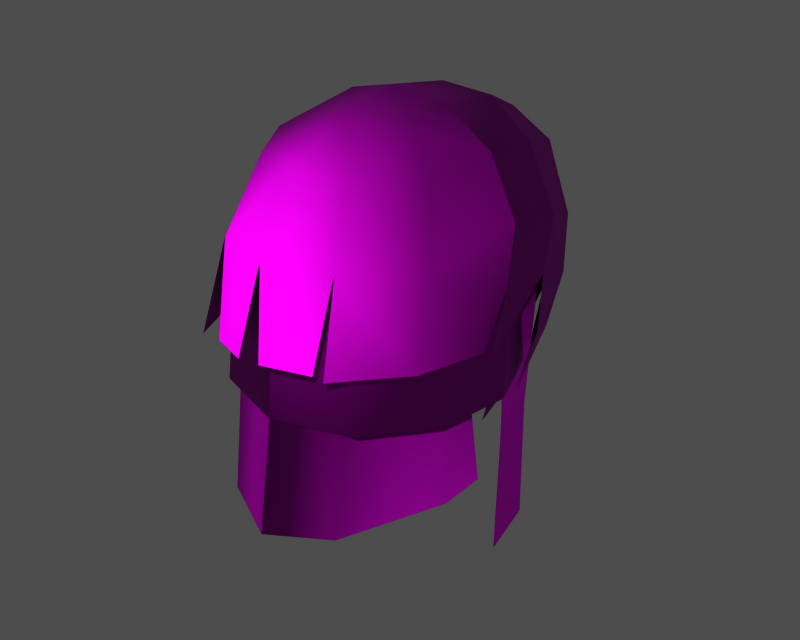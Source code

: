 # Source: p042001.blend  (saved by Blender 3.6.13; exported with 4.5.12 LTS)
import bpy
from mathutils import Matrix  # noqa: F401  (used for matrix-valued properties, if any)

bpy.ops.wm.read_factory_settings(use_empty=True)
scene = bpy.context.scene
scene.name = '1'

# ---- collections
col_collection_1 = bpy.data.collections.new('Collection 1'); scene.collection.children.link(col_collection_1)

# ---- images (referenced by path relative to the original .blend; pixels are not part of the script)
import os
ASSET_DIR = os.environ.get("B2B_ASSET_DIR", "")  # directory of the original .blend (textures are referenced by path, not embedded)
HERE = os.path.dirname(os.path.abspath(__file__))  # packed textures are extracted next to this script under _unpacked/

def load_image(name, relpath, width, height, colorspace="sRGB"):
    """Load a texture the original file referenced (path relative to the .blend, or extracted next to this script)."""
    p = next((c for c in (os.path.join(HERE, relpath), os.path.join(ASSET_DIR, relpath)) if relpath and os.path.exists(c)), "")
    if p:
        img = bpy.data.images.load(p, check_existing=True)
        img.name = name
    else:  # same state as the original file: an image datablock whose file is absent (Cycles renders it pink)
        img = bpy.data.images.new(name, width, height)
        img.source = "FILE"
        img.filepath = "//" + (relpath or name)
    img.colorspace_settings.name = colorspace
    return img
img_m_hair_diff_0 = load_image('m_hair_diff_0', 'p042001.dds', 1024, 1024, 'Non-Color')
img_m_hair_norm_0 = load_image('m_hair_norm_0', 'p042001_n.dds', 1024, 1024, 'Non-Color')
img_m_hair_spec_0 = load_image('m_hair_spec_0', 'p042001_sp.dds', 1024, 1024, 'Non-Color')

# ---- materials (node trees are filled in below, after node groups)
mat_m_hair_mat_001 = bpy.data.materials.new('m_hair_mat.001')

# ---- material node trees
mat_m_hair_mat_001.use_nodes = True; mat_m_hair_mat_001.node_tree.nodes.clear()
_N = mat_m_hair_mat_001.node_tree.nodes; _L = mat_m_hair_mat_001.node_tree.links
n0 = _N.new('ShaderNodeBsdfPrincipled'); n0.name = 'Principled BSDF'; n0.location = (0, 0)
n0.distribution = 'GGX'
n0.subsurface_method = 'RANDOM_WALK_SKIN'
n0.inputs[3].default_value = 1.45
n0.inputs[27].default_value = (0.0, 0.0, 0.0, 1.0)
n0.inputs[28].default_value = 1.0
n1 = _N.new('ShaderNodeOutputMaterial'); n1.name = 'Material Output'; n1.location = (0, 0)
n2 = _N.new('ShaderNodeTexImage'); n2.name = 'Image Texture'; n2.location = (0, 0)
n2.image = img_m_hair_diff_0
n3 = _N.new('ShaderNodeUVMap'); n3.name = 'UV Map'; n3.location = (0, 0)
n4 = _N.new('ShaderNodeTexImage'); n4.name = 'Image Texture.001'; n4.location = (0, 0)
n4.image = img_m_hair_norm_0
n5 = _N.new('ShaderNodeNormalMap'); n5.name = 'Normal Map'; n5.location = (0, 0)
n6 = _N.new('ShaderNodeUVMap'); n6.name = 'UV Map.001'; n6.location = (0, 0)
n7 = _N.new('ShaderNodeTexImage'); n7.name = 'Image Texture.002'; n7.location = (0, 0)
n7.image = img_m_hair_spec_0
n8 = _N.new('ShaderNodeUVMap'); n8.name = 'UV Map.002'; n8.location = (0, 0)
_L.new(n0.outputs[0], n1.inputs[0])
_L.new(n2.outputs[0], n0.inputs[0])
_L.new(n3.outputs[0], n2.inputs[0])
_L.new(n4.outputs[0], n5.inputs[1])
_L.new(n5.outputs[0], n0.inputs[5])
_L.new(n6.outputs[0], n4.inputs[0])
_L.new(n7.outputs[0], n0.inputs[13])
_L.new(n8.outputs[0], n7.inputs[0])
n1.is_active_output = True

# ---- meshes
me_m_hair = bpy.data.meshes.new('m_hair')
me_m_hair.from_pydata([(-0.3408, 2.886, 180.1), (3.186, 2.982, 179.6), (2.581, 7.738, 179.0), (2.991, -4.893, 167.3), (3.109, -3.886, 162.5), (5.037, -1.02, 162.8), (-7.598, 2.71, 164.1), (-6.835, -1.468, 164.0), (-6.868, -1.449, 173.5), (6.888, -1.449, 173.5), (6.855, -1.468, 164.0), (7.618, 2.71, 164.1), (-3.989, 11.59, 174.8), (-7.113, 7.169, 174.5), (-5.408, 7.657, 177.2), (0.00991, -6.099, 173.0), (0.009909, -8.616, 157.9), (3.793, -6.834, 158.3), (-3.653, -5.03, 173.1), (-3.773, -6.834, 158.3), (3.086, -4.319, 177.7), (3.826, -6.345, 173.6), (6.797, -2.9, 173.2), (-7.617, 2.629, 175.1), (-5.069, -0.8609, 177.8), (-5.691, 3.159, 177.7), (-5.017, -1.02, 162.8), (-5.304, -1.648, 167.6), (-6.778, 3.301, 168.3), (-6.179, 6.947, 169.1), (-7.619, 2.915, 173.6), (-6.319, 6.593, 173.7), (7.639, 2.915, 173.6), (6.199, 6.947, 169.1), (6.338, 6.593, 173.7), (7.695, 6.547, 173.7), (6.182, 10.57, 172.2), (3.955, 11.69, 175.8), (0.00991, -6.831, 173.1), (-3.967, -5.429, 173.1), (-4.707, -5.988, 164.7), (7.084, 0.8723, 169.7), (6.914, -0.3395, 173.0), (5.825, -0.2859, 164.4), (-3.816, -6.292, 173.5), (0.01721, -7.518, 173.6), (0.01465, -5.349, 177.8), (-3.394, 11.84, 169.7), (-4.875, 9.864, 169.4), (-5.172, 9.188, 173.8), (6.812, 3.301, 168.3), (6.982, 3.56, 172.5), (5.801, -1.588, 172.5), (-5.781, -1.588, 172.5), (-6.962, 3.56, 172.5), (0.009911, 12.45, 174.1), (3.37, 11.42, 173.9), (2.322, 12.67, 169.8), (-5.737, 11.17, 171.5), (-1.639, 12.48, 173.2), (3.361, 12.64, 169.6), (1.887, 13.75, 174.3), (5.538, 7.226, 177.1), (5.101, -0.8813, 177.2), (-2.971, -4.893, 167.3), (0.009912, -5.441, 167.2), (0.009911, -5.365, 172.5), (-3.299, 3.04, 179.4), (-0.5843, 7.503, 179.3), (0.03882, -1.565, 179.7), (-6.851, 3.612, 169.1), (-6.618, 7.058, 169.0), (-6.044, 7.332, 161.1), (-5.805, -0.2859, 164.4), (0.00991, -7.525, 164.7), (4.727, -5.988, 164.7), (-7.955, 0.3873, 167.1), (-6.619, -3.742, 167.9), (-6.484, -2.9, 173.2), (3.987, -5.429, 173.1), (0.009911, -1.238, 178.5), (0.009911, -4.354, 176.2), (3.363, -3.759, 176.2), (-8.042, 1.751, 171.8), (7.924, 2.602, 174.5), (5.997, 3.025, 177.7), (5.324, -1.648, 167.6), (5.192, 9.188, 173.8), (4.894, 9.864, 169.4), (3.414, 11.84, 169.7), (-3.32, 12.79, 169.7), (6.063, 7.332, 161.1), (6.638, 7.058, 169.0), (6.871, 3.612, 169.1), (6.508, 5.979, 173.0), (-3.089, -3.886, 162.5), (1.454, 13.28, 168.0), (-0.1201, 14.15, 172.2), (-5.578, 2.279, 163.6), (-6.801, 3.846, 160.9), (6.82, 3.846, 160.9), (3.673, -5.03, 173.1), (-6.894, -0.3395, 173.0), (-7.065, 0.8723, 169.7), (-6.488, 5.979, 173.0), (-5.621, 3.204, 176.9), (-2.302, 12.67, 169.8), (-3.35, 11.42, 173.9), (5.947, 6.474, 165.8), (6.441, 7.0, 168.5), (-2.002, 10.9, 177.0), (-2.876, 7.57, 178.7), (2.269, 10.31, 177.8), (-6.611, 3.428, 166.2), (-5.928, 6.474, 165.8), (-5.578, 6.138, 163.2), (-2.879, -4.27, 177.7), (4.85, -1.009, 176.6), (5.64, 3.204, 176.9), (5.246, 6.895, 161.8), (4.927, 9.496, 164.3), (6.852, 7.936, 166.3), (-3.343, -3.759, 176.2), (-7.505, 6.488, 165.6), (-7.522, 6.179, 170.9), (-6.34, 10.15, 168.1), (-3.098, -7.853, 168.4), (7.04, -4.033, 168.3), (8.277, -0.189, 168.4), (0.00991, 12.97, 169.8), (3.47, -0.1144, 179.2), (-7.522, 6.179, 170.9), (-7.869, 4.514, 166.5), (7.3, 4.671, 163.9), (6.852, 7.936, 166.3), (7.937, 5.306, 167.4), (6.631, 3.428, 166.2), (6.253, 3.348, 163.4), (5.598, 6.138, 163.2), (-6.233, 3.348, 163.4), (-1.209, 13.44, 173.4), (0.5316, 13.04, 176.0), (-0.6782, 9.494, 178.0), (-0.6295, 11.98, 175.9), (0.00991, 10.63, 177.0), (3.355, 8.964, 177.0), (5.077, 6.46, 177.0), (-3.335, 8.964, 177.0), (-5.057, 6.46, 177.0), (-4.83, -1.009, 176.6), (8.286, 1.54, 171.2), (-4.129, 11.76, 167.1), (-5.391, 9.004, 164.9), (-6.34, 10.15, 168.1), (7.924, 2.602, 174.5), (8.286, 1.54, 171.2), (8.042, 5.332, 170.8), (8.042, 5.332, 170.8), (6.884, 9.35, 169.2), (-3.225, -4.248, 158.8), (0.009914, -4.972, 158.8), (0.00991, -4.673, 162.6), (4.23, 11.66, 166.7), (-6.459, 6.374, 172.6), (-6.127, 7.0, 168.5), (5.997, 3.025, 177.7), (0.8049, 10.09, 178.1), (8.633, -0.1499, 168.0), (0.5351, -8.514, 168.5), (3.403, -7.637, 168.5), (5.598, 2.279, 163.6), (-6.525, -0.8224, 158.6), (6.545, -0.8224, 158.6), (6.118, 7.189, 164.5), (-6.098, 7.189, 164.5), (3.447, 10.37, 163.3), (2.549, 12.3, 165.2), (-3.816, -6.292, 173.5), (-0.6894, -8.7, 168.5), (7.002, 6.374, 172.6), (7.695, 6.547, 173.7), (3.244, -4.248, 158.8), (5.062, -0.9848, 158.7), (4.918, 6.363, 161.4), (-4.898, 6.363, 161.4), (-5.196, 4.29, 161.0), (5.216, 4.29, 161.0), (-3.84, 7.666, 178.3), (4.107, -7.638, 168.4), (-5.928, 1.898, 164.4), (5.948, 1.898, 164.4), (-2.61, -1.128, 178.3), (-5.042, -0.9848, 158.7), (2.63, -1.128, 178.3), (-3.002, -4.649, 172.6), (3.022, -4.649, 172.6), (5.136, 1.953, 158.7), (-5.116, 1.953, 158.7), (-4.305, -7.853, 168.4), (-6.6, 2.031, 158.7), (6.619, 2.031, 158.7), (6.82, 3.661, 152.9), (6.063, 7.528, 153.1), (-6.044, 7.528, 153.1), (-6.801, 3.661, 152.9)], [], [(0, 1, 2), (3, 4, 5), (6, 7, 8), (9, 10, 11), (12, 13, 14), (15, 16, 17), (15, 18, 19), (20, 21, 22), (23, 24, 25), (26, 27, 28), (29, 30, 31), (32, 33, 34), (35, 36, 37), (38, 39, 40), (41, 42, 43), (44, 45, 46), (47, 48, 49), (50, 51, 52), (53, 54, 28), (55, 56, 57), (58, 12, 59), (60, 61, 37), (37, 62, 35), (22, 63, 20), (32, 11, 33), (12, 58, 13), (64, 65, 66), (67, 0, 68), (69, 67, 24), (70, 71, 72), (19, 18, 73), (38, 74, 75), (76, 77, 78), (37, 36, 60), (10, 9, 79), (80, 81, 82), (78, 83, 76), (22, 84, 85), (50, 86, 5), (46, 45, 21), (6, 30, 29), (87, 88, 89), (59, 90, 58), (91, 92, 93), (42, 93, 94), (65, 64, 95), (60, 96, 97), (28, 98, 26), (72, 99, 70), (93, 100, 91), (17, 43, 101), (73, 102, 103), (102, 104, 70), (39, 8, 7), (31, 30, 105), (106, 107, 55), (108, 109, 50), (110, 111, 68), (62, 37, 112), (113, 114, 115), (23, 78, 24), (46, 116, 44), (79, 9, 117), (118, 32, 34), (119, 120, 121), (81, 122, 39), (123, 124, 125), (45, 44, 126), (22, 127, 128), (55, 129, 106), (69, 116, 46), (69, 20, 130), (14, 13, 23), (83, 131, 132), (133, 134, 135), (136, 137, 138), (115, 139, 113), (43, 42, 101), (140, 141, 61), (142, 143, 110), (59, 110, 143), (144, 145, 56), (34, 146, 118), (107, 147, 144), (105, 148, 31), (79, 82, 81), (75, 79, 38), (39, 122, 149), (149, 8, 39), (128, 150, 22), (150, 84, 22), (151, 152, 153), (42, 41, 93), (102, 70, 103), (5, 86, 3), (154, 155, 156), (35, 157, 158), (117, 82, 79), (64, 27, 26), (4, 3, 65), (159, 160, 161), (134, 158, 157), (162, 158, 121), (163, 164, 28), (73, 18, 102), (20, 63, 130), (2, 1, 165), (23, 25, 14), (68, 111, 67), (112, 37, 141), (37, 61, 141), (166, 112, 141), (68, 0, 2), (40, 74, 38), (156, 155, 167), (19, 16, 15), (45, 168, 169), (5, 170, 50), (19, 73, 171), (17, 172, 43), (26, 95, 64), (17, 101, 15), (11, 173, 33), (174, 6, 29), (127, 22, 21), (162, 175, 176), (177, 78, 77), (78, 177, 116), (126, 178, 45), (46, 20, 69), (21, 20, 46), (169, 21, 45), (124, 13, 58), (23, 13, 131), (11, 32, 9), (9, 32, 118), (8, 30, 6), (105, 30, 8), (144, 55, 107), (56, 55, 144), (118, 117, 9), (8, 149, 105), (145, 87, 56), (89, 56, 87), (49, 147, 107), (49, 107, 47), (66, 65, 3), (50, 109, 179), (156, 180, 154), (154, 180, 62), (58, 125, 124), (151, 153, 58), (181, 4, 161), (4, 181, 182), (79, 75, 10), (7, 40, 39), (183, 138, 137), (69, 24, 116), (116, 24, 78), (184, 185, 139), (137, 186, 183), (61, 97, 140), (97, 61, 60), (0, 67, 69), (130, 0, 69), (59, 12, 110), (187, 110, 12), (132, 76, 83), (62, 165, 154), (165, 62, 2), (39, 38, 81), (81, 38, 79), (21, 188, 127), (171, 73, 189), (103, 189, 73), (190, 43, 172), (43, 190, 41), (122, 81, 80), (149, 122, 191), (161, 95, 159), (192, 159, 95), (94, 93, 92), (104, 71, 70), (82, 117, 193), (82, 193, 80), (27, 64, 194), (66, 194, 64), (195, 3, 86), (3, 195, 66), (140, 59, 143), (148, 147, 49), (145, 146, 87), (196, 170, 5), (26, 98, 197), (161, 160, 181), (158, 36, 35), (60, 36, 158), (25, 67, 187), (67, 25, 24), (58, 90, 151), (77, 198, 177), (25, 187, 14), (14, 187, 12), (166, 141, 143), (143, 141, 140), (1, 0, 130), (85, 1, 130), (5, 182, 196), (182, 5, 4), (197, 192, 26), (95, 26, 192), (95, 161, 65), (65, 161, 4), (189, 199, 171), (172, 200, 190), (28, 54, 163), (139, 115, 184), (96, 60, 162), (158, 162, 60), (2, 62, 112), (2, 112, 166), (157, 135, 134), (143, 142, 166), (68, 2, 166), (57, 129, 55), (31, 148, 49), (31, 49, 48), (146, 34, 87), (88, 87, 34), (100, 201, 202), (203, 204, 99), (34, 33, 88), (48, 29, 31), (23, 83, 78), (131, 83, 23), (179, 51, 50), (99, 72, 203), (202, 91, 100), (80, 191, 122), (85, 63, 22), (130, 63, 85), (194, 53, 27), (28, 27, 53), (86, 52, 195), (52, 86, 50), (47, 107, 106), (56, 89, 57), (121, 120, 162), (162, 176, 96), (28, 164, 114), (114, 113, 28), (50, 136, 108), (138, 108, 136), (68, 142, 110), (68, 166, 142), (187, 111, 110), (67, 111, 187)])
me_m_hair.polygons.foreach_set('use_smooth', [True] * 257)
_uv = me_m_hair.uv_layers.new(name='UVTex')
_uv.uv.foreach_set('vector', [0.2573, 0.7058, 0.3147, 0.7164, 0.3087, 0.6429, 0.8716, 0.5766, 0.874, 0.5062, 0.8269, 0.5019, 0.7999, 0.7018, 0.8649, 0.7579, 0.7595, 0.8372, 0.7595, 0.8372, 0.8649, 0.7579, 0.7999, 0.7018, 0.2142, 0.5578, 0.1432, 0.6088, 0.1896, 0.6197, 0.6608, 0.3758, 0.6722, 0.1457, 0.6122, 0.1498, 0.6608, 0.3758, 0.606, 0.3759, 0.6122, 0.1498, 0.2756, 0.8169, 0.2825, 0.884, 0.3515, 0.8547, 0.1304, 0.6772, 0.1651, 0.7367, 0.1726, 0.6816, 0.8269, 0.5019, 0.8133, 0.5708, 0.7377, 0.5631, 0.7022, 0.716, 0.7149, 0.8018, 0.6706, 0.7744, 0.7149, 0.8018, 0.7022, 0.716, 0.6706, 0.7744, 0.4232, 0.6246, 0.3906, 0.563, 0.3358, 0.5774, 0.838, 0.9386, 0.8069, 0.8832, 0.9104, 0.8085, 0.5036, 0.3317, 0.5205, 0.3773, 0.5255, 0.2564, 0.1559, 0.8628, 0.2176, 0.8841, 0.229, 0.8168, 0.6163, 0.6814, 0.655, 0.6948, 0.6363, 0.7538, 0.7377, 0.5631, 0.724, 0.6204, 0.7981, 0.6368, 0.7981, 0.6368, 0.724, 0.6204, 0.7377, 0.5631, 0.5447, 0.7302, 0.5978, 0.7382, 0.5942, 0.6763, 0.1635, 0.5359, 0.2142, 0.5578, 0.2431, 0.5225, 0.37, 0.4999, 0.312, 0.5381, 0.3358, 0.5774, 0.3358, 0.5774, 0.3657, 0.6445, 0.4232, 0.6246, 0.3515, 0.8547, 0.3257, 0.7918, 0.2756, 0.8169, 0.7149, 0.8018, 0.7999, 0.7018, 0.7022, 0.716, 0.2142, 0.5578, 0.1635, 0.5359, 0.1432, 0.6088, 0.8716, 0.5766, 0.9161, 0.5799, 0.9056, 0.6542, 0.2129, 0.6935, 0.2573, 0.7058, 0.264, 0.6416, 0.2454, 0.7644, 0.2129, 0.6935, 0.1651, 0.7367, 0.4641, 0.3238, 0.4052, 0.3222, 0.4086, 0.2111, 0.6122, 0.1498, 0.606, 0.3759, 0.5255, 0.2564, 0.838, 0.9386, 0.9522, 0.874, 0.9104, 0.8085, 0.01685, 0.6985, 0.02773, 0.7885, 0.1038, 0.7569, 0.3358, 0.5774, 0.3906, 0.563, 0.37, 0.4999, 0.8649, 0.7579, 0.7595, 0.8372, 0.8069, 0.8832, 0.7183, 0.956, 0.7778, 0.9543, 0.7644, 0.9035, 0.1038, 0.7569, 0.08464, 0.6826, 0.01685, 0.6985, 0.3515, 0.8547, 0.3991, 0.7915, 0.3637, 0.7458, 0.7377, 0.5631, 0.8133, 0.5708, 0.8269, 0.5019, 0.229, 0.8168, 0.2176, 0.8841, 0.2825, 0.884, 0.7999, 0.7018, 0.7149, 0.8018, 0.7022, 0.716, 0.6363, 0.7538, 0.655, 0.6948, 0.6163, 0.6814, 0.2431, 0.5225, 0.1925, 0.4903, 0.1635, 0.5359, 0.4086, 0.2111, 0.4052, 0.3222, 0.4641, 0.3238, 0.5205, 0.3773, 0.4641, 0.3238, 0.411, 0.3774, 0.9161, 0.5799, 0.8716, 0.5766, 0.874, 0.5062, 0.37, 0.4999, 0.3578, 0.4617, 0.2964, 0.498, 0.7377, 0.5631, 0.7758, 0.5017, 0.8269, 0.5019, 0.4086, 0.2111, 0.4604, 0.2083, 0.4641, 0.3238, 0.4641, 0.3238, 0.4604, 0.2083, 0.4086, 0.2111, 0.6122, 0.1498, 0.5255, 0.2564, 0.606, 0.3759, 0.5255, 0.2564, 0.5205, 0.3773, 0.5036, 0.3317, 0.5205, 0.3773, 0.411, 0.3774, 0.4641, 0.3238, 0.8069, 0.8832, 0.7595, 0.8372, 0.8649, 0.7579, 0.6706, 0.7744, 0.7149, 0.8018, 0.6779, 0.8436, 0.5942, 0.6763, 0.5978, 0.7382, 0.5447, 0.7302, 0.7032, 0.5173, 0.6869, 0.5526, 0.7377, 0.5631, 0.2474, 0.5824, 0.2309, 0.6338, 0.264, 0.6416, 0.3657, 0.6445, 0.3358, 0.5774, 0.308, 0.6043, 0.7459, 0.5342, 0.7032, 0.5173, 0.7148, 0.4818, 0.1304, 0.6772, 0.1038, 0.7569, 0.1651, 0.7367, 0.229, 0.8168, 0.1815, 0.7948, 0.1559, 0.8628, 0.8069, 0.8832, 0.7595, 0.8372, 0.7309, 0.8765, 0.6779, 0.8436, 0.7149, 0.8018, 0.6706, 0.7744, 0.5103, 0.4532, 0.4592, 0.4669, 0.4733, 0.513, 0.7778, 0.9543, 0.7644, 0.9035, 0.8069, 0.8832, 0.05035, 0.5159, 0.09676, 0.5763, 0.1127, 0.5135, 0.2176, 0.8841, 0.1559, 0.8628, 0.147, 0.941, 0.3515, 0.8547, 0.3629, 0.933, 0.4278, 0.8842, 0.5447, 0.7302, 0.5576, 0.6691, 0.5942, 0.6763, 0.2454, 0.7644, 0.1815, 0.7948, 0.229, 0.8168, 0.2454, 0.7644, 0.2756, 0.8169, 0.3009, 0.762, 0.1896, 0.6197, 0.1432, 0.6088, 0.1304, 0.6772, 0.08464, 0.6826, 0.08222, 0.6143, 0.0142, 0.634, 0.5379, 0.5303, 0.4787, 0.5236, 0.4991, 0.5648, 0.7459, 0.5342, 0.7546, 0.4944, 0.7148, 0.4818, 0.7148, 0.4818, 0.7546, 0.4944, 0.7459, 0.5342, 0.5255, 0.2564, 0.5205, 0.3773, 0.606, 0.3759, 0.2663, 0.5147, 0.2881, 0.5556, 0.312, 0.5381, 0.2647, 0.6084, 0.267, 0.5608, 0.2474, 0.5824, 0.2431, 0.5225, 0.2474, 0.5824, 0.267, 0.5608, 0.5457, 0.783, 0.6026, 0.7913, 0.5978, 0.7382, 0.6706, 0.7744, 0.6411, 0.8116, 0.6779, 0.8436, 0.5978, 0.7382, 0.6026, 0.7913, 0.5457, 0.783, 0.6779, 0.8436, 0.6411, 0.8116, 0.6706, 0.7744, 0.8069, 0.8832, 0.7644, 0.9035, 0.7778, 0.9543, 0.9104, 0.8085, 0.8069, 0.8832, 0.838, 0.9386, 0.8069, 0.8832, 0.7644, 0.9035, 0.7309, 0.8765, 0.7309, 0.8765, 0.7595, 0.8372, 0.8069, 0.8832, 0.4278, 0.8842, 0.4229, 0.8359, 0.3515, 0.8547, 0.4229, 0.8359, 0.3991, 0.7915, 0.3515, 0.8547, 0.1502, 0.468, 0.09896, 0.4546, 0.12, 0.5023, 0.5205, 0.3773, 0.5036, 0.3317, 0.4641, 0.3238, 0.5205, 0.3773, 0.4641, 0.3238, 0.5036, 0.3317, 0.8269, 0.5019, 0.8133, 0.5708, 0.8716, 0.5766, 0.4253, 0.7151, 0.474, 0.718, 0.4736, 0.6737, 0.4232, 0.6246, 0.4628, 0.5971, 0.4354, 0.5403, 0.7309, 0.8765, 0.7644, 0.9035, 0.8069, 0.8832, 0.8716, 0.5766, 0.8133, 0.5708, 0.8269, 0.5019, 0.874, 0.5062, 0.8716, 0.5766, 0.9161, 0.5799, 0.8833, 0.4534, 0.9238, 0.4596, 0.9146, 0.5124, 0.4787, 0.5236, 0.4354, 0.5403, 0.4628, 0.5971, 0.4109, 0.478, 0.4354, 0.5403, 0.4733, 0.513, 0.6832, 0.6117, 0.6869, 0.5526, 0.7377, 0.5631, 0.5255, 0.2564, 0.606, 0.3759, 0.5205, 0.3773, 0.2756, 0.8169, 0.3257, 0.7918, 0.3009, 0.762, 0.3087, 0.6429, 0.3147, 0.7164, 0.3693, 0.7107, 0.1304, 0.6772, 0.1726, 0.6816, 0.1896, 0.6197, 0.264, 0.6416, 0.2309, 0.6338, 0.2129, 0.6935, 0.308, 0.6043, 0.3358, 0.5774, 0.2881, 0.5556, 0.3358, 0.5774, 0.312, 0.5381, 0.2881, 0.5556, 0.2872, 0.6051, 0.308, 0.6043, 0.2881, 0.5556, 0.264, 0.6416, 0.2573, 0.7058, 0.3087, 0.6429, 0.9104, 0.8085, 0.9522, 0.874, 0.838, 0.9386, 0.4736, 0.6737, 0.474, 0.718, 0.5227, 0.7354, 0.6122, 0.1498, 0.6722, 0.1457, 0.6608, 0.3758, 0.2176, 0.8841, 0.2214, 0.9617, 0.269, 0.9608, 0.8269, 0.5019, 0.7758, 0.5017, 0.7377, 0.5631, 0.6122, 0.1498, 0.5255, 0.2564, 0.5261, 0.1566, 0.6122, 0.1498, 0.5261, 0.1566, 0.5255, 0.2564, 0.8269, 0.5019, 0.874, 0.5062, 0.8716, 0.5766, 0.6122, 0.1498, 0.606, 0.3759, 0.6608, 0.3758, 0.7999, 0.7018, 0.7409, 0.6621, 0.7022, 0.716, 0.7409, 0.6621, 0.7999, 0.7018, 0.7022, 0.716, 0.3629, 0.933, 0.3515, 0.8547, 0.2825, 0.884, 0.4109, 0.478, 0.4427, 0.4347, 0.4011, 0.4429, 0.1156, 0.8264, 0.1038, 0.7569, 0.02773, 0.7885, 0.1038, 0.7569, 0.1156, 0.8264, 0.1815, 0.7948, 0.147, 0.941, 0.1847, 0.9555, 0.2176, 0.8841, 0.229, 0.8168, 0.2756, 0.8169, 0.2454, 0.7644, 0.2825, 0.884, 0.2756, 0.8169, 0.229, 0.8168, 0.269, 0.9608, 0.2825, 0.884, 0.2176, 0.8841, 0.09676, 0.5763, 0.1432, 0.6088, 0.1635, 0.5359, 0.1304, 0.6772, 0.1432, 0.6088, 0.08222, 0.6143, 0.7999, 0.7018, 0.7149, 0.8018, 0.7595, 0.8372, 0.7595, 0.8372, 0.7149, 0.8018, 0.6779, 0.8436, 0.7595, 0.8372, 0.7149, 0.8018, 0.7999, 0.7018, 0.6779, 0.8436, 0.7149, 0.8018, 0.7595, 0.8372, 0.5457, 0.783, 0.5447, 0.7302, 0.5978, 0.7382, 0.5978, 0.7382, 0.5447, 0.7302, 0.5457, 0.783, 0.6779, 0.8436, 0.7309, 0.8765, 0.7595, 0.8372, 0.7595, 0.8372, 0.7309, 0.8765, 0.6779, 0.8436, 0.6026, 0.7913, 0.6363, 0.7538, 0.5978, 0.7382, 0.6163, 0.6814, 0.5978, 0.7382, 0.6363, 0.7538, 0.6363, 0.7538, 0.6026, 0.7913, 0.5978, 0.7382, 0.6363, 0.7538, 0.5978, 0.7382, 0.6163, 0.6814, 0.9056, 0.6542, 0.9161, 0.5799, 0.8716, 0.5766, 0.7377, 0.5631, 0.6869, 0.5526, 0.6832, 0.6117, 0.4736, 0.6737, 0.4238, 0.6521, 0.4253, 0.7151, 0.4253, 0.7151, 0.4238, 0.6521, 0.3657, 0.6445, 0.1635, 0.5359, 0.1127, 0.5135, 0.09676, 0.5763, 0.1502, 0.468, 0.12, 0.5023, 0.1635, 0.5359, 0.8833, 0.4534, 0.874, 0.5062, 0.9146, 0.5124, 0.874, 0.5062, 0.8833, 0.4534, 0.8388, 0.4461, 0.8069, 0.8832, 0.9104, 0.8085, 0.8649, 0.7579, 0.8649, 0.7579, 0.9104, 0.8085, 0.8069, 0.8832, 0.7163, 0.4537, 0.7148, 0.4818, 0.7546, 0.4944, 0.2454, 0.7644, 0.1651, 0.7367, 0.1815, 0.7948, 0.1815, 0.7948, 0.1651, 0.7367, 0.1038, 0.7569, 0.7163, 0.4537, 0.7471, 0.4564, 0.7546, 0.4944, 0.7546, 0.4944, 0.7471, 0.4564, 0.7163, 0.4537, 0.312, 0.5381, 0.2964, 0.498, 0.2663, 0.5147, 0.2964, 0.498, 0.312, 0.5381, 0.37, 0.4999, 0.2573, 0.7058, 0.2129, 0.6935, 0.2454, 0.7644, 0.3009, 0.762, 0.2573, 0.7058, 0.2454, 0.7644, 0.2431, 0.5225, 0.2142, 0.5578, 0.2474, 0.5824, 0.2172, 0.629, 0.2474, 0.5824, 0.2142, 0.5578, 0.0142, 0.634, 0.01685, 0.6985, 0.08464, 0.6826, 0.3657, 0.6445, 0.3693, 0.7107, 0.4253, 0.7151, 0.3693, 0.7107, 0.3657, 0.6445, 0.3087, 0.6429, 0.8069, 0.8832, 0.838, 0.9386, 0.7778, 0.9543, 0.7778, 0.9543, 0.838, 0.9386, 0.8069, 0.8832, 0.2825, 0.884, 0.305, 0.9593, 0.3629, 0.933, 0.5261, 0.1566, 0.5255, 0.2564, 0.494, 0.2558, 0.5036, 0.3317, 0.494, 0.2558, 0.5255, 0.2564, 0.494, 0.2558, 0.5255, 0.2564, 0.5261, 0.1566, 0.5255, 0.2564, 0.494, 0.2558, 0.5036, 0.3317, 0.7644, 0.9035, 0.7778, 0.9543, 0.7183, 0.956, 0.7309, 0.8765, 0.7644, 0.9035, 0.7194, 0.9152, 0.9146, 0.5124, 0.874, 0.5062, 0.8833, 0.4534, 0.8388, 0.4461, 0.8833, 0.4534, 0.874, 0.5062, 0.411, 0.3774, 0.4641, 0.3238, 0.4052, 0.3222, 0.411, 0.3774, 0.4052, 0.3222, 0.4641, 0.3238, 0.7644, 0.9035, 0.7309, 0.8765, 0.7194, 0.9152, 0.7644, 0.9035, 0.7194, 0.9152, 0.7183, 0.956, 0.8133, 0.5708, 0.8716, 0.5766, 0.8582, 0.6486, 0.9056, 0.6542, 0.8582, 0.6486, 0.8716, 0.5766, 0.8582, 0.6486, 0.8716, 0.5766, 0.8133, 0.5708, 0.8716, 0.5766, 0.8582, 0.6486, 0.9056, 0.6542, 0.2663, 0.5147, 0.2431, 0.5225, 0.267, 0.5608, 0.6411, 0.8116, 0.6026, 0.7913, 0.6363, 0.7538, 0.6026, 0.7913, 0.6411, 0.8116, 0.6363, 0.7538, 0.7989, 0.4359, 0.7758, 0.5017, 0.8269, 0.5019, 0.8269, 0.5019, 0.7758, 0.5017, 0.7989, 0.4359, 0.9146, 0.5124, 0.9238, 0.4596, 0.8833, 0.4534, 0.4354, 0.5403, 0.3906, 0.563, 0.4232, 0.6246, 0.37, 0.4999, 0.3906, 0.563, 0.4354, 0.5403, 0.1726, 0.6816, 0.2129, 0.6935, 0.2172, 0.629, 0.2129, 0.6935, 0.1726, 0.6816, 0.1651, 0.7367, 0.1635, 0.5359, 0.1925, 0.4903, 0.1502, 0.468, 0.02773, 0.7885, 0.04044, 0.8507, 0.1156, 0.8264, 0.1726, 0.6816, 0.2172, 0.629, 0.1896, 0.6197, 0.1896, 0.6197, 0.2172, 0.629, 0.2142, 0.5578, 0.2872, 0.6051, 0.2881, 0.5556, 0.267, 0.5608, 0.267, 0.5608, 0.2881, 0.5556, 0.2663, 0.5147, 0.3147, 0.7164, 0.2573, 0.7058, 0.3009, 0.762, 0.3637, 0.7458, 0.3147, 0.7164, 0.3009, 0.762, 0.8269, 0.5019, 0.8388, 0.4461, 0.7989, 0.4359, 0.8388, 0.4461, 0.8269, 0.5019, 0.874, 0.5062, 0.7989, 0.4359, 0.8388, 0.4461, 0.8269, 0.5019, 0.874, 0.5062, 0.8269, 0.5019, 0.8388, 0.4461, 0.874, 0.5062, 0.9146, 0.5124, 0.9161, 0.5799, 0.9161, 0.5799, 0.9146, 0.5124, 0.874, 0.5062, 0.494, 0.2558, 0.483, 0.1591, 0.5261, 0.1566, 0.5261, 0.1566, 0.483, 0.1591, 0.494, 0.2558, 0.7377, 0.5631, 0.724, 0.6204, 0.6832, 0.6117, 0.7546, 0.4944, 0.7148, 0.4818, 0.7163, 0.4537, 0.3578, 0.4617, 0.37, 0.4999, 0.4109, 0.478, 0.4354, 0.5403, 0.4109, 0.478, 0.37, 0.4999, 0.3087, 0.6429, 0.3657, 0.6445, 0.308, 0.6043, 0.3087, 0.6429, 0.308, 0.6043, 0.2872, 0.6051, 0.4628, 0.5971, 0.4991, 0.5648, 0.4787, 0.5236, 0.267, 0.5608, 0.2647, 0.6084, 0.2872, 0.6051, 0.264, 0.6416, 0.3087, 0.6429, 0.2872, 0.6051, 0.5942, 0.6763, 0.5576, 0.6691, 0.5447, 0.7302, 0.6706, 0.7744, 0.6411, 0.8116, 0.6363, 0.7538, 0.6706, 0.7744, 0.6363, 0.7538, 0.655, 0.6948, 0.6411, 0.8116, 0.6706, 0.7744, 0.6363, 0.7538, 0.655, 0.6948, 0.6363, 0.7538, 0.6706, 0.7744, 0.4604, 0.2083, 0.4626, 0.09714, 0.4108, 0.1, 0.4108, 0.1, 0.4626, 0.09714, 0.4604, 0.2083, 0.6706, 0.7744, 0.7022, 0.716, 0.655, 0.6948, 0.655, 0.6948, 0.7022, 0.716, 0.6706, 0.7744, 0.1304, 0.6772, 0.08464, 0.6826, 0.1038, 0.7569, 0.08222, 0.6143, 0.08464, 0.6826, 0.1304, 0.6772, 0.6832, 0.6117, 0.724, 0.6204, 0.7377, 0.5631, 0.4604, 0.2083, 0.4086, 0.2111, 0.4108, 0.1, 0.4108, 0.1, 0.4086, 0.2111, 0.4604, 0.2083, 0.7183, 0.956, 0.7194, 0.9152, 0.7644, 0.9035, 0.3637, 0.7458, 0.3257, 0.7918, 0.3515, 0.8547, 0.3009, 0.762, 0.3257, 0.7918, 0.3637, 0.7458, 0.8582, 0.6486, 0.7981, 0.6368, 0.8133, 0.5708, 0.7377, 0.5631, 0.8133, 0.5708, 0.7981, 0.6368, 0.8133, 0.5708, 0.7981, 0.6368, 0.8582, 0.6486, 0.7981, 0.6368, 0.8133, 0.5708, 0.7377, 0.5631, 0.6163, 0.6814, 0.5978, 0.7382, 0.5942, 0.6763, 0.5978, 0.7382, 0.6163, 0.6814, 0.5942, 0.6763, 0.4733, 0.513, 0.4592, 0.4669, 0.4109, 0.478, 0.4109, 0.478, 0.4011, 0.4429, 0.3578, 0.4617, 0.7377, 0.5631, 0.6869, 0.5526, 0.7032, 0.5173, 0.7032, 0.5173, 0.7459, 0.5342, 0.7377, 0.5631, 0.7377, 0.5631, 0.7459, 0.5342, 0.7032, 0.5173, 0.7148, 0.4818, 0.7032, 0.5173, 0.7459, 0.5342, 0.264, 0.6416, 0.2647, 0.6084, 0.2474, 0.5824, 0.264, 0.6416, 0.2872, 0.6051, 0.2647, 0.6084, 0.2172, 0.629, 0.2309, 0.6338, 0.2474, 0.5824, 0.2129, 0.6935, 0.2309, 0.6338, 0.2172, 0.629])
me_m_hair.materials.append(mat_m_hair_mat_001)
me_m_hair.use_remesh_preserve_volume = False
me_m_hair.use_remesh_preserve_attributes = False
me_m_hair.use_mirror_vertex_groups = False
me_m_hair.update()
arm_armature = bpy.data.armatures.new('armature')  # bones are not reproduced

# ---- objects
ob_p042001_obj = bpy.data.objects.new('p042001_obj', arm_armature)
ob_m_hair = bpy.data.objects.new('m_hair', me_m_hair)

# ---- transforms, parenting, visibility, modifiers, constraints
ob_p042001_obj.location = (0.0, 0.0, 0.0)
ob_p042001_obj.lock_rotations_4d = False
ob_p042001_obj.empty_display_type = 'ARROWS'
ob_p042001_obj.show_in_front = True
ob_p042001_obj.lineart.crease_threshold = 0.0
ob_m_hair.parent = ob_p042001_obj
ob_m_hair.location = (0.0, 0.0, 0.0)
ob_m_hair.lock_rotations_4d = False
ob_m_hair.empty_display_type = 'ARROWS'
ob_m_hair.lineart.crease_threshold = 0.0
_vg = ob_m_hair.vertex_groups.new(name='b_hair_01')
_vg.add([0, 3, 15, 16, 18, 20, 21, 24, 38, 39, 40, 44, 45, 46, 63, 64, 65, 66, 69, 74, 75, 79, 80, 81, 82, 101, 116, 117, 122, 126, 130, 149, 161, 168, 169, 177, 178, 188, 191, 193, 194, 195, 198], 1.0, 'REPLACE')
_vg = ob_m_hair.vertex_groups.new(name='b_hair_main')
_vg.add([1, 2, 4, 5, 6, 7, 8, 9, 10, 11, 12, 13, 14, 17, 19, 22, 23, 25, 26, 27, 28, 29, 30, 31, 32, 33, 34, 35, 36, 37, 41, 42, 43, 47, 48, 49, 50, 51, 52, 53, 54, 55, 56, 57, 58, 59, 60, 61, 62, 67, 68, 70, 71, 72, 73, 76, 77, 78, 83, 84, 85, 86, 87, 88, 89, 90, 91, 92, 93, 94, 95, 96, 97, 98, 99, 100, 102, 103, 104, 105, 106, 107, 108, 109, 110, 111, 112, 113, 114, 115, 118, 119, 120, 121, 123, 124, 125, 127, 128, 129, 131, 132, 133, 134, 135, 136, 137, 138, 139, 140, 141, 142, 143, 144, 145, 146, 147, 148, 150, 151, 152, 153, 154, 155, 156, 157, 158, 159, 160, 162, 163, 164, 165, 166, 167, 170, 171, 172, 173, 174, 175, 176, 179, 180, 181, 182, 183, 184, 185, 186, 187, 189, 190, 192, 196, 197, 199, 200, 201, 202, 203, 204], 1.0, 'REPLACE')
_m = ob_m_hair.modifiers.new('Armature', 'ARMATURE')
_m.object = ob_p042001_obj
_m.use_bone_envelopes = True

# ---- collection membership
col_collection_1.objects.link(ob_p042001_obj)
col_collection_1.objects.link(ob_m_hair)

# ---- scene / render settings (as saved in the file)
scene.frame_start = 1; scene.frame_end = 250; scene.frame_set(1)
scene.render.engine = 'BLENDER_EEVEE_NEXT'
scene.render.image_settings.file_format = 'TARGA'
scene.render.image_settings.color_mode = 'RGB'
scene.render.image_settings.compression = 90
scene.render.resolution_x = 320
scene.render.resolution_y = 256
scene.render.fps = 25
scene.render.dither_intensity = 0.0
scene.render.use_compositing = False
scene.render.use_sequencer = False
scene.render.use_file_extension = False
scene.render.bake_margin = 2
scene.render.bake_bias = 0.0
scene.render.use_stamp_time = False
scene.render.use_stamp_date = False
scene.render.use_stamp_frame = False
scene.render.use_stamp_camera = False
scene.render.use_stamp_scene = False
scene.render.use_stamp_filename = False
scene.render.use_stamp_render_time = False
scene.render.stamp_font_size = 0
scene.render.stamp_foreground = (0.0, 0.0, 0.0, 0.0)
scene.render.stamp_background = (0.0, 0.0, 0.0, 0.0)
scene.cycles.use_denoising = False
scene.cycles.samples = 10
scene.cycles.sampling_pattern = 'TABULATED_SOBOL'
scene.cycles.light_sampling_threshold = 0.0
scene.cycles.use_adaptive_sampling = False
scene.cycles.use_light_tree = False
scene.cycles.blur_glossy = 0.0
scene.cycles.volume_bounces = 1
scene.cycles.pixel_filter_type = 'GAUSSIAN'
scene.cycles.sample_clamp_indirect = 0.0
scene.view_settings.view_transform = 'Raw'
bpy.context.view_layer.update()

# ---- added for rendering (the .blend has no active camera and no usable light): camera, sun + grey world if the file has none
cam_auto = bpy.data.cameras.new('AutoCamera')
cam_auto.lens = 50.0
cam_auto.sensor_width = 36.0
cam_auto.clip_end = 1000.0
ob_auto_camera = bpy.data.objects.new('AutoCamera', cam_auto)
scene.collection.objects.link(ob_auto_camera)
ob_auto_camera.location = (36.5871, -40.823, 195.558)
ob_auto_camera.rotation_euler = (1.09748, -7.21219e-08, 0.694738)
scene.camera = ob_auto_camera
light_auto_sun = bpy.data.lights.new('AutoSun', 'SUN')
light_auto_sun.energy = 3.0
light_auto_sun.angle = 0.0523599
ob_auto_sun = bpy.data.objects.new('AutoSun', light_auto_sun)
scene.collection.objects.link(ob_auto_sun)
ob_auto_sun.rotation_euler = (0.872665, 0.174533, 0.523599)
if scene.world is None:
    world_auto = bpy.data.worlds.new('AutoWorld')
    world_auto.color = (0.3, 0.3, 0.3)
    scene.world = world_auto
bpy.context.view_layer.update()
